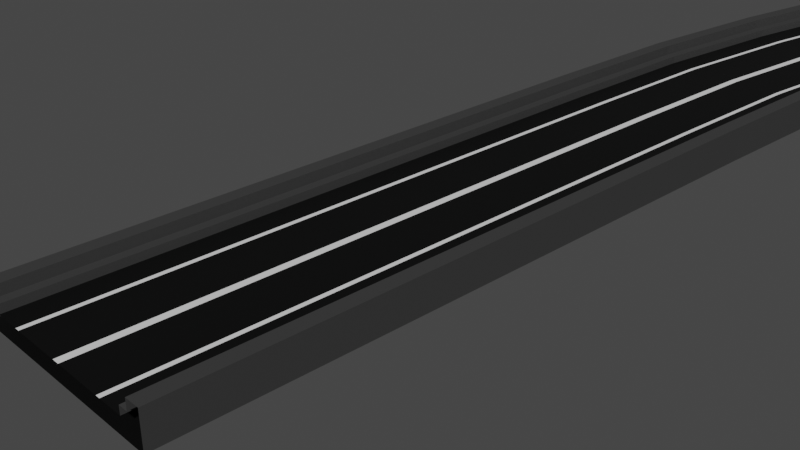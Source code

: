 # Source: Road.blend  (saved by Blender 3.6.13; exported with 4.5.12 LTS)
import bpy
from mathutils import Matrix  # noqa: F401  (used for matrix-valued properties, if any)

bpy.ops.wm.read_factory_settings(use_empty=True)
scene = bpy.context.scene
scene.name = 'Scene'

# ---- collections
col_collection = bpy.data.collections.new('Collection'); scene.collection.children.link(col_collection)

# ---- materials (node trees are filled in below, after node groups)
mat_material_001 = bpy.data.materials.new('Material.001')
mat_material_001.use_transparent_shadow = False
mat_material_002 = bpy.data.materials.new('Material.002')
mat_material_002.use_transparent_shadow = False
mat_material_003 = bpy.data.materials.new('Material.003')
mat_material_003.use_transparent_shadow = False

# ---- material node trees
mat_material_001.use_nodes = True; mat_material_001.node_tree.nodes.clear()
_N = mat_material_001.node_tree.nodes; _L = mat_material_001.node_tree.links
n0 = _N.new('ShaderNodeBsdfPrincipled'); n0.name = 'Principled BSDF'; n0.location = (10, 300)
n0.distribution = 'GGX'
n0.subsurface_method = 'RANDOM_WALK_SKIN'
n0.inputs[0].default_value = (0.002889, 0.002978, 0.002939, 1.0)
n0.inputs[3].default_value = 1.45
n0.inputs[13].default_value = 0.2634
n0.inputs[27].default_value = (0.0, 0.0, 0.0, 1.0)
n0.inputs[28].default_value = 1.0
n1 = _N.new('ShaderNodeOutputMaterial'); n1.name = 'Material Output'; n1.location = (300, 300)
_L.new(n0.outputs[0], n1.inputs[0])
n1.is_active_output = True
mat_material_002.use_nodes = True; mat_material_002.node_tree.nodes.clear()
_N = mat_material_002.node_tree.nodes; _L = mat_material_002.node_tree.links
n0 = _N.new('ShaderNodeBsdfPrincipled'); n0.name = 'Principled BSDF'; n0.location = (10, 300)
n0.distribution = 'GGX'
n0.subsurface_method = 'RANDOM_WALK_SKIN'
n0.inputs[3].default_value = 1.45
n0.inputs[13].default_value = 0.2957
n0.inputs[27].default_value = (0.0, 0.0, 0.0, 1.0)
n0.inputs[28].default_value = 1.0
n1 = _N.new('ShaderNodeOutputMaterial'); n1.name = 'Material Output'; n1.location = (300, 300)
_L.new(n0.outputs[0], n1.inputs[0])
n1.is_active_output = True
mat_material_003.use_nodes = True; mat_material_003.node_tree.nodes.clear()
_N = mat_material_003.node_tree.nodes; _L = mat_material_003.node_tree.links
n0 = _N.new('ShaderNodeBsdfPrincipled'); n0.name = 'Principled BSDF'; n0.location = (10, 300)
n0.distribution = 'GGX'
n0.subsurface_method = 'RANDOM_WALK_SKIN'
n0.inputs[0].default_value = (0.04445, 0.04445, 0.04445, 1.0)
n0.inputs[3].default_value = 1.45
n0.inputs[13].default_value = 0.2634
n0.inputs[27].default_value = (0.0, 0.0, 0.0, 1.0)
n0.inputs[28].default_value = 1.0
n1 = _N.new('ShaderNodeOutputMaterial'); n1.name = 'Material Output'; n1.location = (300, 300)
_L.new(n0.outputs[0], n1.inputs[0])
n1.is_active_output = True

# ---- world
world_world = bpy.data.worlds.new('World'); scene.world = world_world
world_world.use_nodes = True; world_world.node_tree.nodes.clear()
_N = world_world.node_tree.nodes; _L = world_world.node_tree.links
n0 = _N.new('ShaderNodeOutputWorld'); n0.name = 'World Output'; n0.location = (300, 300)
n1 = _N.new('ShaderNodeBackground'); n1.name = 'Background'; n1.location = (10, 300)
n1.inputs[0].default_value = (0.05088, 0.05088, 0.05088, 1.0)
_L.new(n1.outputs[0], n0.inputs[0])
n0.is_active_output = True
world_world.color = (0.05088, 0.05088, 0.05088)
world_world.use_sun_shadow = False
world_world.sun_shadow_jitter_overblur = 0.0

# ---- cameras
cam_camera = bpy.data.cameras.new('Camera')
cam_camera.clip_end = 100.0
cam_camera.ortho_scale = 7.314

# ---- meshes
me_plane = bpy.data.meshes.new('Plane')
me_plane.from_pydata([(-1.0, -1.0, 0.0), (-0.04529, -1.0, 0.0), (-1.0, 1.0, 0.0), (-0.04529, 1.0, 0.0), (0.0, -1.0, 0.0), (0.0, 1.0, 0.0), (-0.6952, -1.0, 0.0), (-0.6952, 1.0, 0.0), (-0.6393, -1.0, 0.0), (-0.6393, 1.0, 0.0), (-1.0, -1.0, 0.1006), (-1.0, 1.0, 0.1006), (-1.115, -1.0, 0.1006), (-1.115, 1.0, 0.1006), (-1.115, -1.0, 0.2271), (-1.115, 1.0, 0.2271), (-1.293, -1.0, 0.2271), (-1.293, 1.0, 0.2271), (-1.293, -1.0, -0.1947), (-1.293, 1.0, -0.1947), (0.0, -1.0, -0.1947), (0.0, 1.0, -0.1947)], [], [(8, 1, 3, 9), (1, 4, 5, 3), (0, 6, 7, 2), (6, 8, 9, 7), (0, 2, 11, 10), (10, 11, 13, 12), (12, 13, 15, 14), (14, 15, 17, 16), (16, 17, 19, 18), (18, 19, 21, 20)])
me_plane.polygons.foreach_set('material_index', [0, 1, 0, 1, 2, 2, 2, 2, 2, 0])
_uv = me_plane.uv_layers.new(name='UVMap')
_uv.uv.foreach_set('vector', [0.1803, 0.0, 0.4774, 0.0, 0.4774, 1.0, 0.1803, 1.0, 0.4774, 0.0, 0.5, 0.0, 0.5, 1.0, 0.4774, 1.0, 0.0, 0.0, 0.1524, 0.0, 0.1524, 1.0, 0.0, 1.0, 0.1524, 0.0, 0.1803, 0.0, 0.1803, 1.0, 0.1524, 1.0, 0.0, 0.0, 0.0, 1.0, 0.0, 1.0, 0.0, 0.0, 0.0, 0.0, 0.0, 1.0, 0.0, 1.0, 0.0, 0.0, 0.0, 0.0, 0.0, 1.0, 0.0, 1.0, 0.0, 0.0, 0.0, 0.0, 0.0, 1.0, 0.0, 1.0, 0.0, 0.0, 0.0, 0.0, 0.0, 1.0, 0.0, 1.0, 0.0, 0.0, 0.0, 0.0, 0.0, 1.0, 0.0, 1.0, 0.0, 0.0])
me_plane.materials.append(mat_material_001)
me_plane.materials.append(mat_material_002)
me_plane.materials.append(mat_material_003)
me_plane.update()

# ---- curves / text
cu_nurbspath_001 = bpy.data.curves.new('NurbsPath.001', 'CURVE')
cu_nurbspath_001.dimensions = '3D'
_sp = cu_nurbspath_001.splines.new('NURBS'); _sp.points.add(10)
_sp.points.foreach_set('co', [-2.0, 0.0, 0.0, 1.0, -1.0, 0.0, 0.0, 1.0, 0.0, 0.0, 0.0, 1.0, 1.0, 0.0, 0.0, 1.0, 2.0, 0.0, 0.0, 1.0, 3.839, -8.038e-08, 0.0, 1.0, 6.037, -1.765e-07, 0.0, 1.0, 13.31, -1.548, 0.0, 1.0, 18.49, -2.543, -0.07843, 1.0, 18.49, 7.852, -0.2601, 1.0, 18.49, 17.46, -0.04677, 1.0])
_sp.order_u = 5
_sp.order_v = 0
_sp.use_endpoint_u = True
cu_nurbspath_001.use_path = True
cu_nurbspath_001.fill_mode = 'FULL'

# ---- objects
ob_camera = bpy.data.objects.new('Camera', cam_camera)
ob_plane = bpy.data.objects.new('Plane', me_plane)
ob_nurbspath = bpy.data.objects.new('NurbsPath', cu_nurbspath_001)

# ---- transforms, parenting, visibility, modifiers, constraints
ob_camera.location = (7.359, -6.926, 4.958)
ob_camera.rotation_euler = (1.109, 0.0, 0.8149)
ob_camera.lock_rotations_4d = False
ob_camera.empty_display_type = 'ARROWS'
ob_camera.color = (0.0, 0.0, 0.0, 0.0)
ob_camera.display_type = 'WIRE'
ob_camera.lineart.crease_threshold = 0.0
ob_plane.location = (0.0, 0.0, 0.0)
_m = ob_plane.modifiers.new('Mirror', 'MIRROR')
_m.use_clip = True
_m = ob_plane.modifiers.new('Array', 'ARRAY')
_m.count = 26
_m.relative_offset_displace = (0.0, 1.0, 0.0)
_m = ob_plane.modifiers.new('Curve', 'CURVE')
_m.object = ob_nurbspath
_m = ob_plane.modifiers.new('Collision', 'COLLISION')
ob_nurbspath.location = (0.0, 0.0, 0.0)
ob_nurbspath.rotation_euler = (0.0, -0.0, 1.571)
ob_nurbspath.scale = (1.398, 1.398, 1.398)

# ---- collection membership
col_collection.objects.link(ob_camera)
col_collection.objects.link(ob_plane)
col_collection.objects.link(ob_nurbspath)

# ---- scene / render settings (as saved in the file)
scene.camera = ob_camera
scene.frame_start = 1; scene.frame_end = 250; scene.frame_set(22)
scene.render.engine = 'BLENDER_EEVEE_NEXT'
scene.cycles.sampling_pattern = 'TABULATED_SOBOL'
scene.view_settings.view_transform = 'Filmic'
bpy.context.view_layer.update()

# ---- added for rendering (the .blend has no usable light): sun
light_auto_sun = bpy.data.lights.new('AutoSun', 'SUN')
light_auto_sun.energy = 3.0
light_auto_sun.angle = 0.0523599
ob_auto_sun = bpy.data.objects.new('AutoSun', light_auto_sun)
scene.collection.objects.link(ob_auto_sun)
ob_auto_sun.rotation_euler = (0.872665, 0.174533, 0.523599)
bpy.context.view_layer.update()
